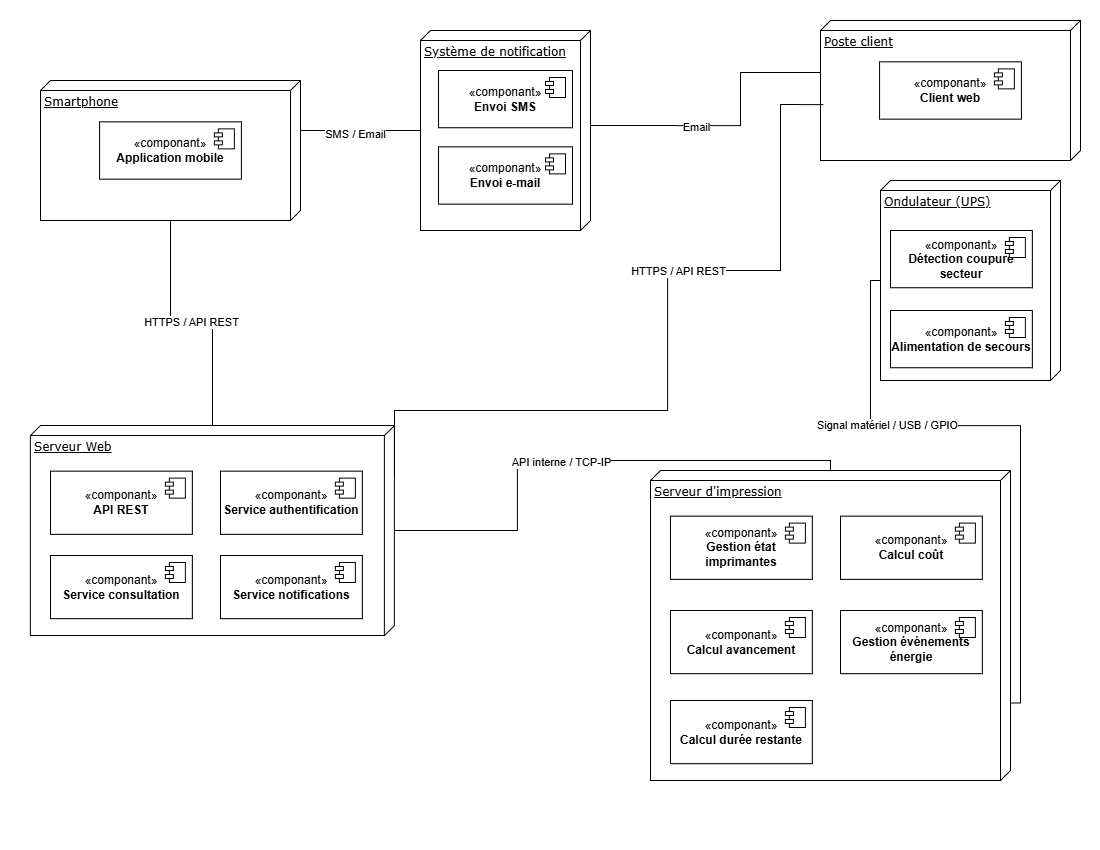

The diagram above was exported from draw.io. Its source (the exported page's mxGraphModel, read from the mxfile embedded in the PNG):
<mxGraphModel dx="1938" dy="958" grid="1" gridSize="10" guides="1" tooltips="1" connect="1" arrows="1" fold="1" page="1" pageScale="1" pageWidth="1100" pageHeight="850" background="none" math="0" shadow="0">
  <root>
    <mxCell id="0" />
    <mxCell id="1" parent="0" />
    <mxCell id="39150e848f15840c-17" edge="1" parent="1" source="fBUaZuseW03KFIbZigJP-70" style="edgeStyle=orthogonalEdgeStyle;rounded=0;html=1;labelBackgroundColor=none;startArrow=none;startFill=0;startSize=8;endArrow=none;endFill=0;endSize=16;fontFamily=Verdana;fontSize=12;exitX=0;exitY=0;exitDx=95;exitDy=0;exitPerimeter=0;entryX=0.371;entryY=0.986;entryDx=0;entryDy=0;entryPerimeter=0;" target="fBUaZuseW03KFIbZigJP-35">
      <mxGeometry relative="1" as="geometry">
        <Array as="points">
          <mxPoint x="740" y="125" />
          <mxPoint x="740" y="72" />
        </Array>
        <mxPoint x="650" y="155.0000000000001" as="sourcePoint" />
        <mxPoint x="780" y="170" as="targetPoint" />
      </mxGeometry>
    </mxCell>
    <mxCell id="fBUaZuseW03KFIbZigJP-82" connectable="0" parent="39150e848f15840c-17" style="edgeLabel;html=1;align=center;verticalAlign=middle;resizable=0;points=[];" value="Email" vertex="1">
      <mxGeometry relative="1" x="-0.2656" y="-1" as="geometry">
        <mxPoint as="offset" />
      </mxGeometry>
    </mxCell>
    <mxCell id="39150e848f15840c-18" edge="1" parent="1" source="fBUaZuseW03KFIbZigJP-38" style="edgeStyle=orthogonalEdgeStyle;rounded=0;html=1;labelBackgroundColor=none;startArrow=none;startFill=0;startSize=8;endArrow=none;endFill=0;endSize=16;fontFamily=Verdana;fontSize=12;" target="39150e848f15840c-1">
      <mxGeometry relative="1" as="geometry">
        <Array as="points" />
      </mxGeometry>
    </mxCell>
    <mxCell id="fBUaZuseW03KFIbZigJP-80" connectable="0" parent="39150e848f15840c-18" style="edgeLabel;html=1;align=center;verticalAlign=middle;resizable=0;points=[];" value="HTTPS / API REST" vertex="1">
      <mxGeometry relative="1" x="0.0046" y="-2" as="geometry">
        <mxPoint as="offset" />
      </mxGeometry>
    </mxCell>
    <mxCell id="fBUaZuseW03KFIbZigJP-33" connectable="0" parent="1" style="group" value="" vertex="1">
      <mxGeometry height="140" width="260" x="40" y="80" as="geometry" />
    </mxCell>
    <mxCell id="39150e848f15840c-1" parent="fBUaZuseW03KFIbZigJP-33" style="verticalAlign=top;align=left;spacingTop=8;spacingLeft=2;spacingRight=12;shape=cube;size=10;direction=south;fontStyle=4;html=1;rounded=0;shadow=0;comic=0;labelBackgroundColor=none;strokeWidth=1;fontFamily=Verdana;fontSize=12" value="Smartphone" vertex="1">
      <mxGeometry height="140" width="260" as="geometry" />
    </mxCell>
    <mxCell id="fBUaZuseW03KFIbZigJP-31" parent="fBUaZuseW03KFIbZigJP-33" style="html=1;dropTarget=0;whiteSpace=wrap;" value="«componant»&lt;br&gt;&lt;b&gt;Application mobile&lt;/b&gt;" vertex="1">
      <mxGeometry height="57.27272727272727" width="141.8181818181818" x="59.09090909090909" y="41.36363636363636" as="geometry" />
    </mxCell>
    <mxCell id="fBUaZuseW03KFIbZigJP-32" parent="fBUaZuseW03KFIbZigJP-31" style="shape=module;jettyWidth=8;jettyHeight=4;" value="" vertex="1">
      <mxGeometry height="20" relative="1" width="20" x="1" as="geometry">
        <mxPoint x="-27" y="7" as="offset" />
      </mxGeometry>
    </mxCell>
    <mxCell id="fBUaZuseW03KFIbZigJP-34" connectable="0" parent="1" style="group" value="" vertex="1">
      <mxGeometry height="140" width="260" x="820" y="20" as="geometry" />
    </mxCell>
    <mxCell id="fBUaZuseW03KFIbZigJP-35" parent="fBUaZuseW03KFIbZigJP-34" style="verticalAlign=top;align=left;spacingTop=8;spacingLeft=2;spacingRight=12;shape=cube;size=10;direction=south;fontStyle=4;html=1;rounded=0;shadow=0;comic=0;labelBackgroundColor=none;strokeWidth=1;fontFamily=Verdana;fontSize=12" value="Poste client" vertex="1">
      <mxGeometry height="140" width="260" as="geometry" />
    </mxCell>
    <mxCell id="fBUaZuseW03KFIbZigJP-36" parent="fBUaZuseW03KFIbZigJP-34" style="html=1;dropTarget=0;whiteSpace=wrap;" value="«componant»&lt;br&gt;&lt;b&gt;Client web&lt;/b&gt;" vertex="1">
      <mxGeometry height="57.27272727272727" width="141.8181818181818" x="59.09090909090909" y="41.36363636363636" as="geometry" />
    </mxCell>
    <mxCell id="fBUaZuseW03KFIbZigJP-37" parent="fBUaZuseW03KFIbZigJP-36" style="shape=module;jettyWidth=8;jettyHeight=4;" value="" vertex="1">
      <mxGeometry height="20" relative="1" width="20" x="1" as="geometry">
        <mxPoint x="-27" y="7" as="offset" />
      </mxGeometry>
    </mxCell>
    <mxCell id="fBUaZuseW03KFIbZigJP-48" connectable="0" parent="1" style="group;movable=1;resizable=1;rotatable=1;deletable=1;editable=1;locked=0;connectable=1;" value="" vertex="1">
      <mxGeometry height="310" width="360" x="650" y="470" as="geometry" />
    </mxCell>
    <mxCell id="fBUaZuseW03KFIbZigJP-49" parent="fBUaZuseW03KFIbZigJP-48" style="verticalAlign=top;align=left;spacingTop=8;spacingLeft=2;spacingRight=12;shape=cube;size=10;direction=south;fontStyle=4;html=1;rounded=0;shadow=0;comic=0;labelBackgroundColor=none;strokeWidth=1;fontFamily=Verdana;fontSize=12;movable=0;resizable=0;rotatable=0;deletable=0;editable=0;locked=1;connectable=0;" value="Serveur d'impression" vertex="1">
      <mxGeometry height="310" width="360" as="geometry" />
    </mxCell>
    <mxCell id="fBUaZuseW03KFIbZigJP-52" parent="fBUaZuseW03KFIbZigJP-48" style="html=1;dropTarget=0;whiteSpace=wrap;movable=0;resizable=0;rotatable=0;deletable=0;editable=0;locked=1;connectable=0;" value="«componant»&lt;br&gt;&lt;b&gt;Gestion état imprimantes&lt;/b&gt;" vertex="1">
      <mxGeometry height="63.19749216300941" width="141.8181818181818" x="20" y="45.64379310344829" as="geometry" />
    </mxCell>
    <mxCell id="fBUaZuseW03KFIbZigJP-53" parent="fBUaZuseW03KFIbZigJP-52" style="shape=module;jettyWidth=8;jettyHeight=4;" value="" vertex="1">
      <mxGeometry height="20" relative="1" width="20" x="1" as="geometry">
        <mxPoint x="-27" y="7" as="offset" />
      </mxGeometry>
    </mxCell>
    <mxCell id="fBUaZuseW03KFIbZigJP-54" parent="fBUaZuseW03KFIbZigJP-48" style="html=1;dropTarget=0;whiteSpace=wrap;movable=0;resizable=0;rotatable=0;deletable=0;editable=0;locked=1;connectable=0;" value="«componant»&lt;br&gt;&lt;span style=&quot;background-color: transparent;&quot;&gt;&lt;b&gt;Calcul avancement&lt;/b&gt;&lt;/span&gt;" vertex="1">
      <mxGeometry height="63.19749216300941" width="141.8181818181818" x="20" y="139.9951724137931" as="geometry" />
    </mxCell>
    <mxCell id="fBUaZuseW03KFIbZigJP-55" parent="fBUaZuseW03KFIbZigJP-54" style="shape=module;jettyWidth=8;jettyHeight=4;" value="" vertex="1">
      <mxGeometry height="20" relative="1" width="20" x="1" as="geometry">
        <mxPoint x="-27" y="7" as="offset" />
      </mxGeometry>
    </mxCell>
    <mxCell id="fBUaZuseW03KFIbZigJP-56" parent="fBUaZuseW03KFIbZigJP-48" style="html=1;dropTarget=0;whiteSpace=wrap;movable=0;resizable=0;rotatable=0;deletable=0;editable=0;locked=1;connectable=0;" value="«componant»&lt;br&gt;&lt;b&gt;Calcul durée restante&lt;/b&gt;" vertex="1">
      <mxGeometry height="63.19749216300941" width="141.8181818181818" x="20" y="230" as="geometry" />
    </mxCell>
    <mxCell id="fBUaZuseW03KFIbZigJP-57" parent="fBUaZuseW03KFIbZigJP-56" style="shape=module;jettyWidth=8;jettyHeight=4;" value="" vertex="1">
      <mxGeometry height="20" relative="1" width="20" x="1" as="geometry">
        <mxPoint x="-27" y="7" as="offset" />
      </mxGeometry>
    </mxCell>
    <mxCell id="fBUaZuseW03KFIbZigJP-58" parent="fBUaZuseW03KFIbZigJP-48" style="html=1;dropTarget=0;whiteSpace=wrap;movable=0;resizable=0;rotatable=0;deletable=0;editable=0;locked=1;connectable=0;" value="«componant»&lt;br&gt;&lt;b&gt;Calcul coût&lt;/b&gt;" vertex="1">
      <mxGeometry height="63.19749216300941" width="141.8181818181818" x="190.00000000000003" y="45.639999999999986" as="geometry" />
    </mxCell>
    <mxCell id="fBUaZuseW03KFIbZigJP-59" parent="fBUaZuseW03KFIbZigJP-58" style="shape=module;jettyWidth=8;jettyHeight=4;" value="" vertex="1">
      <mxGeometry height="20" relative="1" width="20" x="1" as="geometry">
        <mxPoint x="-27" y="7" as="offset" />
      </mxGeometry>
    </mxCell>
    <mxCell id="fBUaZuseW03KFIbZigJP-60" parent="fBUaZuseW03KFIbZigJP-48" style="html=1;dropTarget=0;whiteSpace=wrap;movable=0;resizable=0;rotatable=0;deletable=0;editable=0;locked=1;connectable=0;" value="«componant»&lt;br&gt;&lt;b&gt;Gestion événements énergie&lt;/b&gt;" vertex="1">
      <mxGeometry height="63.19749216300941" width="141.8181818181818" x="189.99999999999997" y="140" as="geometry" />
    </mxCell>
    <mxCell id="fBUaZuseW03KFIbZigJP-61" parent="fBUaZuseW03KFIbZigJP-60" style="shape=module;jettyWidth=8;jettyHeight=4;" value="" vertex="1">
      <mxGeometry height="20" relative="1" width="20" x="1" as="geometry">
        <mxPoint x="-27" y="7" as="offset" />
      </mxGeometry>
    </mxCell>
    <mxCell id="fBUaZuseW03KFIbZigJP-62" edge="1" parent="1" source="fBUaZuseW03KFIbZigJP-48" style="edgeStyle=orthogonalEdgeStyle;rounded=0;html=1;labelBackgroundColor=none;startArrow=none;startFill=0;startSize=8;endArrow=none;endFill=0;endSize=16;fontFamily=Verdana;fontSize=12;exitX=0.5;exitY=0;exitDx=0;exitDy=0;" target="fBUaZuseW03KFIbZigJP-38" value="">
      <mxGeometry relative="1" as="geometry">
        <Array as="points" />
        <mxPoint x="500.0000000000002" y="560.0000000000001" as="sourcePoint" />
        <mxPoint x="285" y="210" as="targetPoint" />
      </mxGeometry>
    </mxCell>
    <mxCell id="fBUaZuseW03KFIbZigJP-85" connectable="0" parent="fBUaZuseW03KFIbZigJP-62" style="edgeLabel;html=1;align=center;verticalAlign=middle;resizable=0;points=[];" value="API interne / TCP-IP" vertex="1">
      <mxGeometry relative="1" x="0.0601" y="1" as="geometry">
        <mxPoint as="offset" />
      </mxGeometry>
    </mxCell>
    <mxCell id="fBUaZuseW03KFIbZigJP-63" connectable="0" parent="1" style="group;movable=1;resizable=1;rotatable=1;deletable=1;editable=1;locked=0;connectable=1;" value="" vertex="1">
      <mxGeometry height="200" width="180" x="880" y="180" as="geometry" />
    </mxCell>
    <mxCell id="fBUaZuseW03KFIbZigJP-64" parent="fBUaZuseW03KFIbZigJP-63" style="verticalAlign=top;align=left;spacingTop=8;spacingLeft=2;spacingRight=12;shape=cube;size=10;direction=south;fontStyle=4;html=1;rounded=0;shadow=0;comic=0;labelBackgroundColor=none;strokeWidth=1;fontFamily=Verdana;fontSize=12;movable=0;resizable=0;rotatable=0;deletable=0;editable=0;locked=1;connectable=0;" value="Ondulateur (UPS)" vertex="1">
      <mxGeometry height="200" width="180" as="geometry" />
    </mxCell>
    <mxCell id="fBUaZuseW03KFIbZigJP-65" parent="fBUaZuseW03KFIbZigJP-63" style="html=1;dropTarget=0;whiteSpace=wrap;movable=0;resizable=0;rotatable=0;deletable=0;editable=0;locked=1;connectable=0;" value="«componant»&lt;br&gt;&lt;b&gt;Détection coupure secteur&lt;/b&gt;" vertex="1">
      <mxGeometry height="57.27272727272727" width="141.8181818181818" x="10.00090909090909" y="50.00363636363636" as="geometry" />
    </mxCell>
    <mxCell id="fBUaZuseW03KFIbZigJP-66" parent="fBUaZuseW03KFIbZigJP-65" style="shape=module;jettyWidth=8;jettyHeight=4;movable=0;resizable=0;rotatable=0;deletable=0;editable=0;locked=1;connectable=0;" value="" vertex="1">
      <mxGeometry height="20" relative="1" width="20" x="1" as="geometry">
        <mxPoint x="-27" y="7" as="offset" />
      </mxGeometry>
    </mxCell>
    <mxCell id="fBUaZuseW03KFIbZigJP-67" parent="fBUaZuseW03KFIbZigJP-63" style="html=1;dropTarget=0;whiteSpace=wrap;movable=0;resizable=0;rotatable=0;deletable=0;editable=0;locked=1;connectable=0;" value="«componant»&lt;br&gt;&lt;b&gt;Alimentation de secours&lt;/b&gt;" vertex="1">
      <mxGeometry height="57.27272727272727" width="141.8181818181818" x="10" y="130" as="geometry" />
    </mxCell>
    <mxCell id="fBUaZuseW03KFIbZigJP-68" parent="fBUaZuseW03KFIbZigJP-67" style="shape=module;jettyWidth=8;jettyHeight=4;movable=0;resizable=0;rotatable=0;deletable=0;editable=0;locked=1;connectable=0;" value="" vertex="1">
      <mxGeometry height="20" relative="1" width="20" x="1" as="geometry">
        <mxPoint x="-27" y="7" as="offset" />
      </mxGeometry>
    </mxCell>
    <mxCell id="fBUaZuseW03KFIbZigJP-38" connectable="0" parent="1" style="group;movable=1;resizable=1;rotatable=1;deletable=1;editable=1;locked=0;connectable=1;" value="" vertex="1">
      <mxGeometry height="210" width="343.77777777777777" x="40.00222222222223" y="425" as="geometry" />
    </mxCell>
    <mxCell id="fBUaZuseW03KFIbZigJP-39" parent="fBUaZuseW03KFIbZigJP-38" style="verticalAlign=top;align=left;spacingTop=8;spacingLeft=2;spacingRight=12;shape=cube;size=10;direction=south;fontStyle=4;html=1;rounded=0;shadow=0;comic=0;labelBackgroundColor=none;strokeWidth=1;fontFamily=Verdana;fontSize=12;movable=1;resizable=1;rotatable=1;deletable=1;editable=1;locked=0;connectable=1;" value="Serveur Web" vertex="1">
      <mxGeometry height="210" width="364" x="-10.11" as="geometry" />
    </mxCell>
    <mxCell id="fBUaZuseW03KFIbZigJP-40" parent="fBUaZuseW03KFIbZigJP-38" style="html=1;dropTarget=0;whiteSpace=wrap;movable=0;resizable=0;rotatable=0;deletable=0;editable=0;locked=1;connectable=0;" value="«componant»&lt;br&gt;&lt;b&gt;API REST&lt;/b&gt;" vertex="1">
      <mxGeometry height="63.19749216300941" width="141.8181818181818" x="10.00090909090909" y="45.64263322884012" as="geometry" />
    </mxCell>
    <mxCell id="fBUaZuseW03KFIbZigJP-41" parent="fBUaZuseW03KFIbZigJP-40" style="shape=module;jettyWidth=8;jettyHeight=4;movable=0;resizable=0;rotatable=0;deletable=0;editable=0;locked=1;connectable=0;" value="" vertex="1">
      <mxGeometry height="20" relative="1" width="20" x="1" as="geometry">
        <mxPoint x="-27" y="7" as="offset" />
      </mxGeometry>
    </mxCell>
    <mxCell id="fBUaZuseW03KFIbZigJP-42" parent="fBUaZuseW03KFIbZigJP-38" style="html=1;dropTarget=0;whiteSpace=wrap;movable=0;resizable=0;rotatable=0;deletable=0;editable=0;locked=1;connectable=0;" value="«componant»&lt;br&gt;&lt;b&gt;Service authentification&lt;/b&gt;" vertex="1">
      <mxGeometry height="63.19749216300941" width="141.8181818181818" x="180" y="45.64379310344829" as="geometry" />
    </mxCell>
    <mxCell id="fBUaZuseW03KFIbZigJP-43" parent="fBUaZuseW03KFIbZigJP-42" style="shape=module;jettyWidth=8;jettyHeight=4;movable=0;resizable=0;rotatable=0;deletable=0;editable=0;locked=1;connectable=0;" value="" vertex="1">
      <mxGeometry height="20" relative="1" width="20" x="1" as="geometry">
        <mxPoint x="-27" y="7" as="offset" />
      </mxGeometry>
    </mxCell>
    <mxCell id="fBUaZuseW03KFIbZigJP-44" parent="fBUaZuseW03KFIbZigJP-38" style="html=1;dropTarget=0;whiteSpace=wrap;movable=0;resizable=0;rotatable=0;deletable=0;editable=0;locked=1;connectable=0;" value="«componant»&lt;br&gt;&lt;b&gt;Service consultation&lt;/b&gt;" vertex="1">
      <mxGeometry height="63.19749216300941" width="141.8181818181818" x="10" y="129.9951724137931" as="geometry" />
    </mxCell>
    <mxCell id="fBUaZuseW03KFIbZigJP-45" parent="fBUaZuseW03KFIbZigJP-44" style="shape=module;jettyWidth=8;jettyHeight=4;movable=0;resizable=0;rotatable=0;deletable=0;editable=0;locked=1;connectable=0;" value="" vertex="1">
      <mxGeometry height="20" relative="1" width="20" x="1" as="geometry">
        <mxPoint x="-27" y="7" as="offset" />
      </mxGeometry>
    </mxCell>
    <mxCell id="fBUaZuseW03KFIbZigJP-46" parent="fBUaZuseW03KFIbZigJP-38" style="html=1;dropTarget=0;whiteSpace=wrap;movable=0;resizable=0;rotatable=0;deletable=0;editable=0;locked=1;connectable=0;" value="«componant»&lt;br&gt;&lt;b&gt;Service notifications&lt;/b&gt;" vertex="1">
      <mxGeometry height="63.19749216300941" width="141.8181818181818" x="180" y="130" as="geometry" />
    </mxCell>
    <mxCell id="fBUaZuseW03KFIbZigJP-47" parent="fBUaZuseW03KFIbZigJP-46" style="shape=module;jettyWidth=8;jettyHeight=4;movable=0;resizable=0;rotatable=0;deletable=0;editable=0;locked=1;connectable=0;" value="" vertex="1">
      <mxGeometry height="20" relative="1" width="20" x="1" as="geometry">
        <mxPoint x="-27" y="7" as="offset" />
      </mxGeometry>
    </mxCell>
    <mxCell id="fBUaZuseW03KFIbZigJP-75" edge="1" parent="1" source="fBUaZuseW03KFIbZigJP-70" style="edgeStyle=orthogonalEdgeStyle;rounded=0;html=1;labelBackgroundColor=none;startArrow=none;startFill=0;startSize=8;endArrow=none;endFill=0;endSize=16;fontFamily=Verdana;fontSize=12;entryX=0;entryY=0;entryDx=65;entryDy=0;entryPerimeter=0;exitX=0;exitY=0;exitDx=105;exitDy=170;exitPerimeter=0;" target="39150e848f15840c-1">
      <mxGeometry relative="1" as="geometry">
        <Array as="points">
          <mxPoint x="420" y="130" />
          <mxPoint x="300" y="130" />
        </Array>
        <mxPoint x="380" y="120" as="sourcePoint" />
        <mxPoint x="260" y="60" as="targetPoint" />
      </mxGeometry>
    </mxCell>
    <mxCell id="fBUaZuseW03KFIbZigJP-81" connectable="0" parent="fBUaZuseW03KFIbZigJP-75" style="edgeLabel;html=1;align=center;verticalAlign=middle;resizable=0;points=[];" value="SMS / Email" vertex="1">
      <mxGeometry relative="1" x="0.0143" y="3" as="geometry">
        <mxPoint as="offset" />
      </mxGeometry>
    </mxCell>
    <mxCell id="fBUaZuseW03KFIbZigJP-76" connectable="0" parent="1" style="group" value="" vertex="1">
      <mxGeometry height="200" width="170" x="419.99777777777786" y="30" as="geometry" />
    </mxCell>
    <mxCell id="fBUaZuseW03KFIbZigJP-70" parent="fBUaZuseW03KFIbZigJP-76" style="verticalAlign=top;align=left;spacingTop=8;spacingLeft=2;spacingRight=12;shape=cube;size=10;direction=south;fontStyle=4;html=1;rounded=0;shadow=0;comic=0;labelBackgroundColor=none;strokeWidth=1;fontFamily=Verdana;fontSize=12;movable=1;resizable=1;rotatable=1;deletable=1;editable=1;locked=0;connectable=1;" value="Système de notification" vertex="1">
      <mxGeometry height="200" width="170" as="geometry" />
    </mxCell>
    <mxCell id="fBUaZuseW03KFIbZigJP-71" parent="fBUaZuseW03KFIbZigJP-76" style="html=1;dropTarget=0;whiteSpace=wrap;movable=1;resizable=1;rotatable=1;deletable=1;editable=1;locked=0;connectable=1;" value="«componant»&lt;br&gt;&lt;b&gt;Envoi SMS&lt;/b&gt;" vertex="1">
      <mxGeometry height="57.27272727272727" width="133.93939393939394" x="18.030303030303003" y="40.00363636363636" as="geometry" />
    </mxCell>
    <mxCell id="fBUaZuseW03KFIbZigJP-72" parent="fBUaZuseW03KFIbZigJP-71" style="shape=module;jettyWidth=8;jettyHeight=4;movable=0;resizable=0;rotatable=0;deletable=0;editable=0;locked=1;connectable=0;" value="" vertex="1">
      <mxGeometry height="20" relative="1" width="20" x="1" as="geometry">
        <mxPoint x="-27" y="7" as="offset" />
      </mxGeometry>
    </mxCell>
    <mxCell id="fBUaZuseW03KFIbZigJP-73" parent="fBUaZuseW03KFIbZigJP-76" style="html=1;dropTarget=0;whiteSpace=wrap;movable=1;resizable=1;rotatable=1;deletable=1;editable=1;locked=0;connectable=1;" value="«componant»&lt;br&gt;&lt;b&gt;Envoi e‑mail&lt;/b&gt;" vertex="1">
      <mxGeometry height="57.27272727272727" width="133.93939393939394" x="18.02944444444438" y="116.36000000000001" as="geometry" />
    </mxCell>
    <mxCell id="fBUaZuseW03KFIbZigJP-74" parent="fBUaZuseW03KFIbZigJP-73" style="shape=module;jettyWidth=8;jettyHeight=4;movable=0;resizable=0;rotatable=0;deletable=0;editable=0;locked=1;connectable=0;" value="" vertex="1">
      <mxGeometry height="20" relative="1" width="20" x="1" as="geometry">
        <mxPoint x="-27" y="7" as="offset" />
      </mxGeometry>
    </mxCell>
    <mxCell id="fBUaZuseW03KFIbZigJP-77" edge="1" parent="1" source="fBUaZuseW03KFIbZigJP-39" style="edgeStyle=orthogonalEdgeStyle;rounded=0;html=1;labelBackgroundColor=none;startArrow=none;startFill=0;startSize=8;endArrow=none;endFill=0;endSize=16;fontFamily=Verdana;fontSize=12;exitX=0;exitY=0;exitDx=100;exitDy=0;exitPerimeter=0;entryX=0.601;entryY=0.989;entryDx=0;entryDy=0;entryPerimeter=0;" target="fBUaZuseW03KFIbZigJP-35" value="">
      <mxGeometry relative="1" as="geometry">
        <Array as="points">
          <mxPoint x="667" y="410" />
          <mxPoint x="667" y="270" />
          <mxPoint x="780" y="270" />
          <mxPoint x="780" y="104" />
        </Array>
        <mxPoint x="628.0000000000002" y="580.0000000000001" as="sourcePoint" />
        <mxPoint x="810" y="190" as="targetPoint" />
      </mxGeometry>
    </mxCell>
    <mxCell id="fBUaZuseW03KFIbZigJP-83" connectable="0" parent="fBUaZuseW03KFIbZigJP-77" style="edgeLabel;html=1;align=center;verticalAlign=middle;resizable=0;points=[];" value="HTTPS / API REST" vertex="1">
      <mxGeometry relative="1" x="0.2669" as="geometry">
        <mxPoint as="offset" />
      </mxGeometry>
    </mxCell>
    <mxCell id="fBUaZuseW03KFIbZigJP-78" edge="1" parent="1" source="fBUaZuseW03KFIbZigJP-63" style="edgeStyle=orthogonalEdgeStyle;rounded=0;html=1;labelBackgroundColor=none;startArrow=none;startFill=0;startSize=8;endArrow=none;endFill=0;endSize=16;fontFamily=Verdana;fontSize=12;exitX=0;exitY=0.5;exitDx=0;exitDy=0;entryX=1;entryY=0.75;entryDx=0;entryDy=0;" target="fBUaZuseW03KFIbZigJP-48" value="">
      <mxGeometry relative="1" as="geometry">
        <Array as="points" />
        <mxPoint x="818.0000000000002" y="560.0000000000001" as="sourcePoint" />
        <mxPoint x="690" y="520" as="targetPoint" />
      </mxGeometry>
    </mxCell>
    <mxCell id="fBUaZuseW03KFIbZigJP-87" connectable="0" parent="fBUaZuseW03KFIbZigJP-78" style="edgeLabel;html=1;align=center;verticalAlign=middle;resizable=0;points=[];" value="Signal matériel / USB / GPIO" vertex="1">
      <mxGeometry relative="1" x="-0.4252" y="1" as="geometry">
        <mxPoint as="offset" />
      </mxGeometry>
    </mxCell>
  </root>
</mxGraphModel>